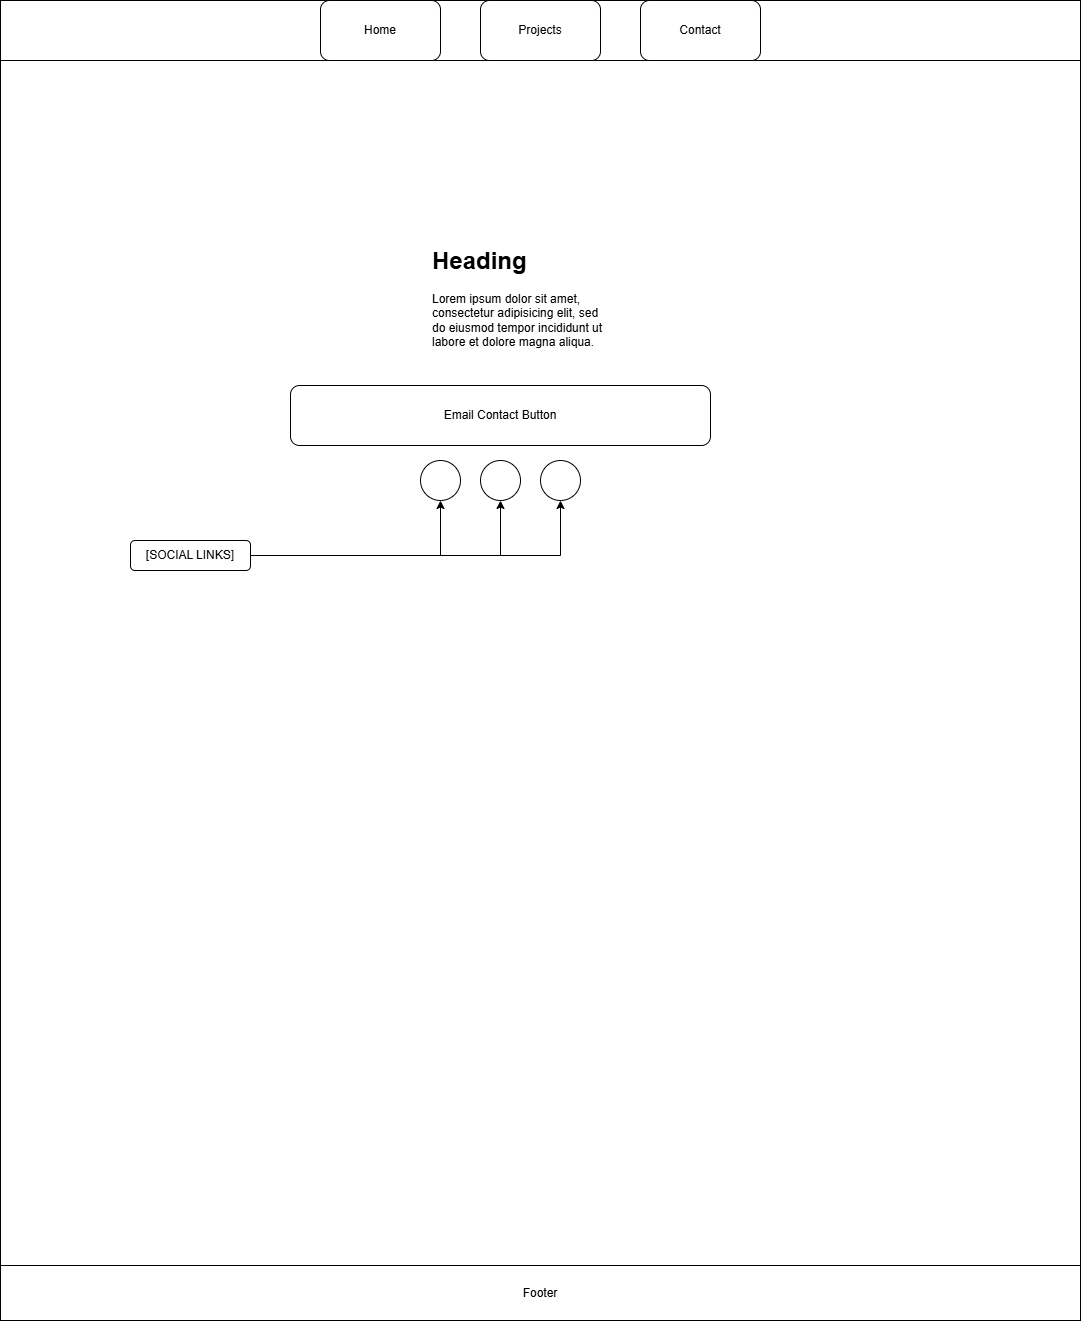

The diagram above was exported from draw.io. Its source (the exported page's mxGraphModel, read from the mxfile embedded in the PNG):
<mxGraphModel dx="1369" dy="757" grid="1" gridSize="10" guides="1" tooltips="1" connect="1" arrows="1" fold="1" page="1" pageScale="1" pageWidth="1100" pageHeight="850" background="none" math="0" shadow="0">
  <root>
    <mxCell id="0" />
    <mxCell id="1" parent="0" />
    <mxCell id="FGG4-fIYSsaRyjcoEuC1-1" parent="1" style="rounded=0;whiteSpace=wrap;html=1;" value="" vertex="1">
      <mxGeometry height="1320" width="1080" x="10" y="10" as="geometry" />
    </mxCell>
    <mxCell id="FGG4-fIYSsaRyjcoEuC1-2" parent="1" style="rounded=0;whiteSpace=wrap;html=1;" value="" vertex="1">
      <mxGeometry height="60" width="1080" x="10" y="10" as="geometry" />
    </mxCell>
    <mxCell id="FGG4-fIYSsaRyjcoEuC1-3" parent="1" style="rounded=1;whiteSpace=wrap;html=1;" value="Home" vertex="1">
      <mxGeometry height="60" width="120" x="330" y="10" as="geometry" />
    </mxCell>
    <mxCell id="FGG4-fIYSsaRyjcoEuC1-4" parent="1" style="rounded=1;whiteSpace=wrap;html=1;" value="Projects" vertex="1">
      <mxGeometry height="60" width="120" x="490" y="10" as="geometry" />
    </mxCell>
    <mxCell id="FGG4-fIYSsaRyjcoEuC1-5" parent="1" style="rounded=1;whiteSpace=wrap;html=1;" value="Contact" vertex="1">
      <mxGeometry height="60" width="120" x="650" y="10" as="geometry" />
    </mxCell>
    <mxCell id="FGG4-fIYSsaRyjcoEuC1-13" parent="1" style="rounded=0;whiteSpace=wrap;html=1;" value="Footer" vertex="1">
      <mxGeometry height="55" width="1080" x="10" y="1275" as="geometry" />
    </mxCell>
    <mxCell id="r4PhhNSKNn0qf2bIi5_X-3" parent="1" style="text;html=1;whiteSpace=wrap;overflow=hidden;rounded=0;" value="&lt;h1 style=&quot;margin-top: 0px;&quot;&gt;Heading&lt;/h1&gt;&lt;p&gt;Lorem ipsum dolor sit amet, consectetur adipisicing elit, sed do eiusmod tempor incididunt ut labore et dolore magna aliqua.&lt;/p&gt;" vertex="1">
      <mxGeometry height="120" width="180" x="440" y="250" as="geometry" />
    </mxCell>
    <mxCell id="r4PhhNSKNn0qf2bIi5_X-4" parent="1" style="rounded=1;whiteSpace=wrap;html=1;" value="Email Contact Button" vertex="1">
      <mxGeometry height="60" width="420" x="300" y="395" as="geometry" />
    </mxCell>
    <mxCell id="r4PhhNSKNn0qf2bIi5_X-5" parent="1" style="ellipse;whiteSpace=wrap;html=1;aspect=fixed;" value="" vertex="1">
      <mxGeometry height="40" width="40" x="430" y="470" as="geometry" />
    </mxCell>
    <mxCell id="r4PhhNSKNn0qf2bIi5_X-6" parent="1" style="ellipse;whiteSpace=wrap;html=1;aspect=fixed;" value="" vertex="1">
      <mxGeometry height="40" width="40" x="490" y="470" as="geometry" />
    </mxCell>
    <mxCell id="r4PhhNSKNn0qf2bIi5_X-7" parent="1" style="ellipse;whiteSpace=wrap;html=1;aspect=fixed;" value="" vertex="1">
      <mxGeometry height="40" width="40" x="550" y="470" as="geometry" />
    </mxCell>
    <mxCell id="r4PhhNSKNn0qf2bIi5_X-9" edge="1" parent="1" source="r4PhhNSKNn0qf2bIi5_X-8" style="edgeStyle=orthogonalEdgeStyle;rounded=0;orthogonalLoop=1;jettySize=auto;html=1;exitX=1;exitY=0.5;exitDx=0;exitDy=0;entryX=0.5;entryY=1;entryDx=0;entryDy=0;" target="r4PhhNSKNn0qf2bIi5_X-5">
      <mxGeometry relative="1" as="geometry" />
    </mxCell>
    <mxCell id="r4PhhNSKNn0qf2bIi5_X-10" edge="1" parent="1" source="r4PhhNSKNn0qf2bIi5_X-8" style="edgeStyle=orthogonalEdgeStyle;rounded=0;orthogonalLoop=1;jettySize=auto;html=1;exitX=1;exitY=0.5;exitDx=0;exitDy=0;" target="r4PhhNSKNn0qf2bIi5_X-6">
      <mxGeometry relative="1" as="geometry" />
    </mxCell>
    <mxCell id="r4PhhNSKNn0qf2bIi5_X-11" edge="1" parent="1" source="r4PhhNSKNn0qf2bIi5_X-8" style="edgeStyle=orthogonalEdgeStyle;rounded=0;orthogonalLoop=1;jettySize=auto;html=1;exitX=1;exitY=0.5;exitDx=0;exitDy=0;" target="r4PhhNSKNn0qf2bIi5_X-7">
      <mxGeometry relative="1" as="geometry" />
    </mxCell>
    <mxCell id="r4PhhNSKNn0qf2bIi5_X-8" parent="1" style="rounded=1;whiteSpace=wrap;html=1;" value="[SOCIAL LINKS]" vertex="1">
      <mxGeometry height="30" width="120" x="140" y="550" as="geometry" />
    </mxCell>
  </root>
</mxGraphModel>